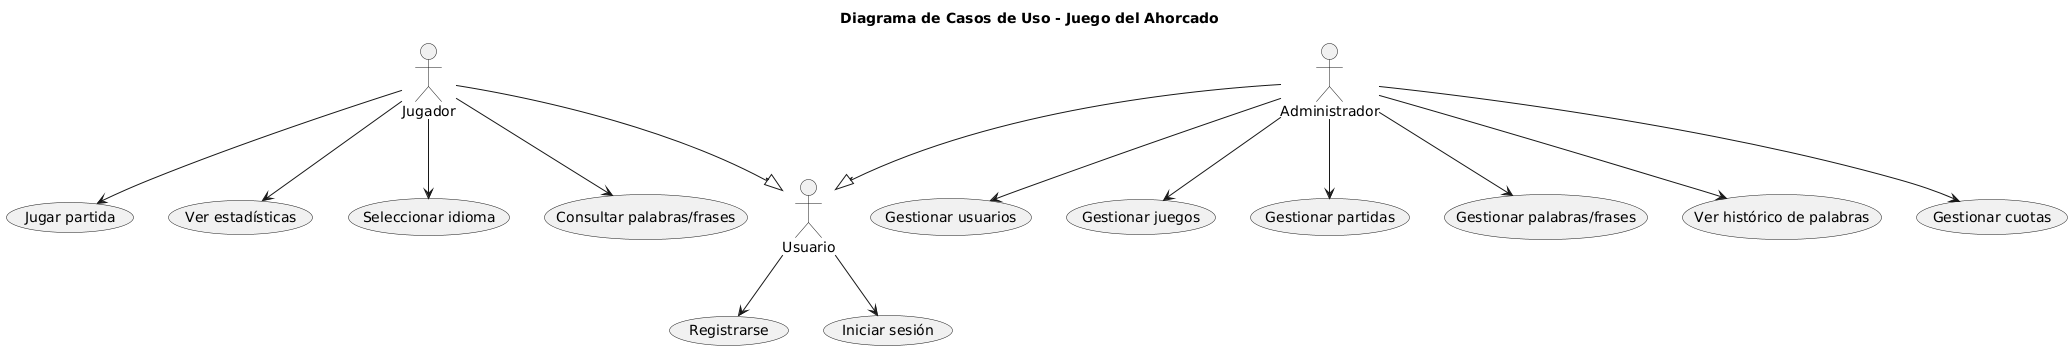

The diagram above was rendered by PlantUML. Its source (embedded in the PNG):
@startuml
title Diagrama de Casos de Uso - Juego del Ahorcado

' Actores principales
actor Usuario
actor Jugador
actor Administrador

' Herencia
Jugador --|> Usuario
Administrador --|> Usuario

' Casos de uso comunes a todos los usuarios (opcional)
Usuario --> (Registrarse)
Usuario --> (Iniciar sesión)

' Casos de uso del Jugador
Jugador --> (Jugar partida)
Jugador --> (Ver estadísticas)
Jugador --> (Seleccionar idioma)
Jugador --> (Consultar palabras/frases)

' Casos de uso del Administrador
Administrador --> (Gestionar usuarios)
Administrador --> (Gestionar juegos)
Administrador --> (Gestionar partidas)
Administrador --> (Gestionar palabras/frases)
Administrador --> (Ver histórico de palabras)
Administrador --> (Gestionar cuotas)
@enduml